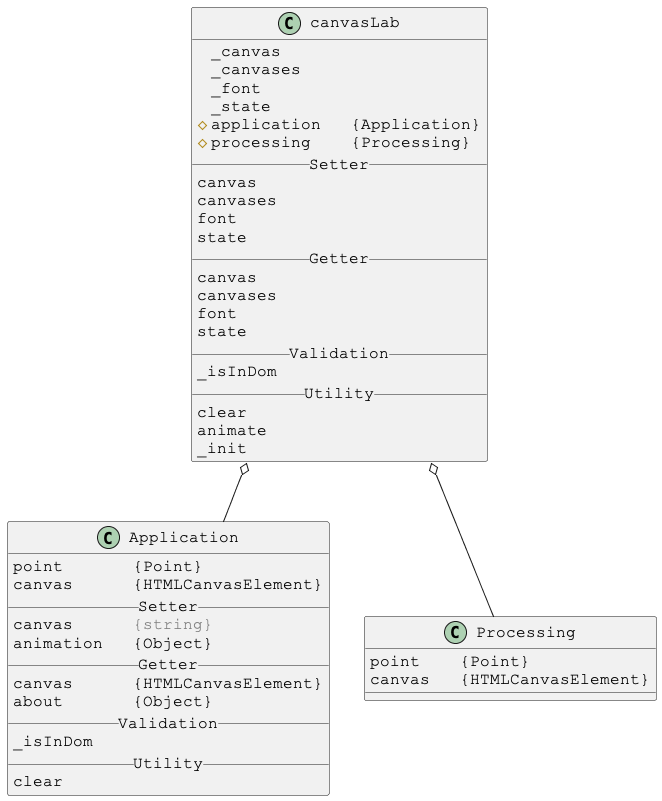

The diagram above was rendered by PlantUML. Its source (embedded in the PNG):
@startuml

skinparam DefaultFontSize 16
skinparam DefaultFontName Courier New

class canvasLab {
_canvas
_canvases
_font
_state
#application   {Application}
#processing    {Processing}
__ Setter __
canvas
canvases
font
state
__ Getter __
canvas
canvases
font
state
__ Validation __
_isInDom
__ Utility __
clear
animate
_init
}

canvasLab o-- Application
canvasLab o-- Processing



skinparam DefaultFontSize 16
skinparam DefaultFontName Courier New

class Application {
point       {Point}
canvas      {HTMLCanvasElement}
__ Setter __
canvas      <color:gray>{string}</color>
animation   {Object}
__ Getter __
canvas      {HTMLCanvasElement}
about       {Object}
__ Validation __
_isInDom
__ Utility __
clear
}



skinparam DefaultFontSize 16
skinparam DefaultFontName Courier New

class Processing {
point    {Point}
canvas   {HTMLCanvasElement}
}

@enduml